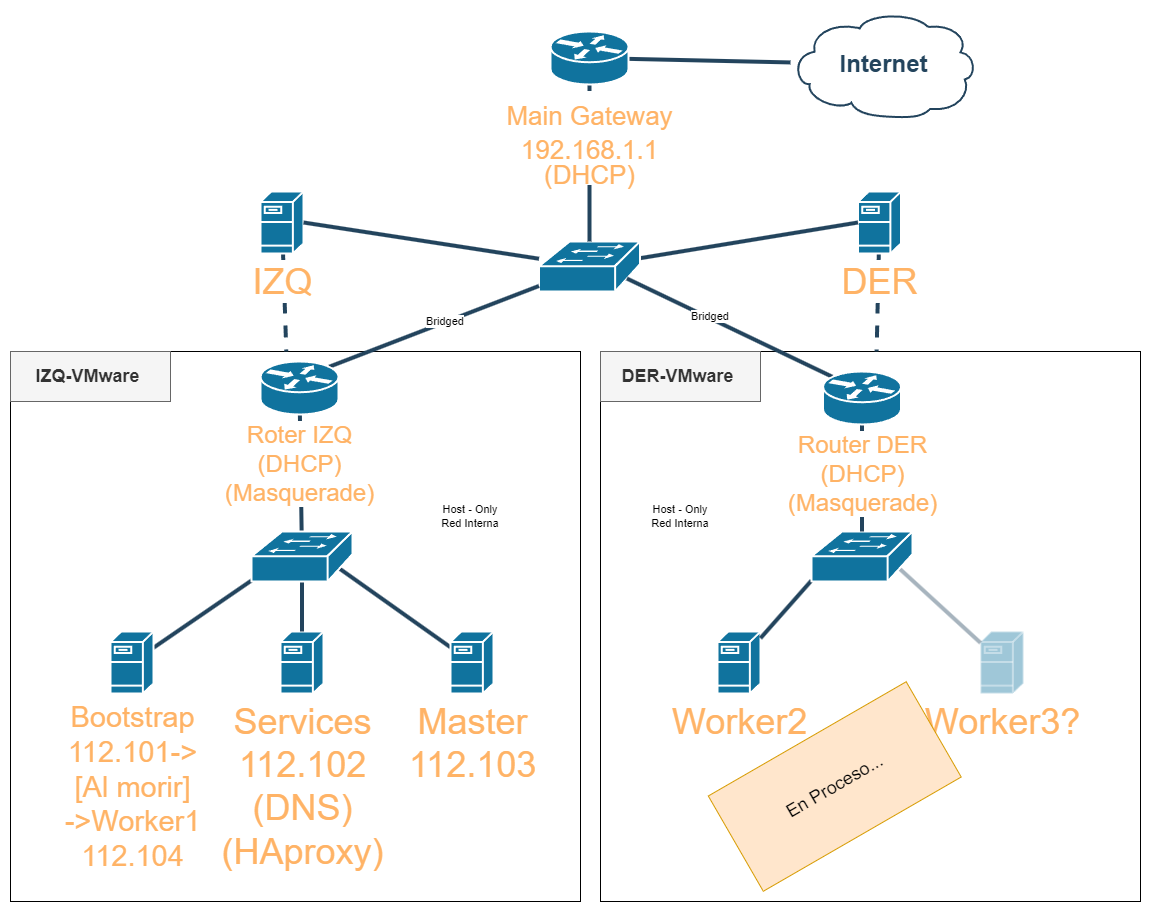

The diagram above was exported from draw.io. Its source (the exported page's mxGraphModel, read from the mxfile embedded in the PNG):
<mxGraphModel dx="1509" dy="931" grid="1" gridSize="10" guides="1" tooltips="1" connect="1" arrows="1" fold="1" page="1" pageScale="1" pageWidth="1654" pageHeight="1169" math="0" shadow="0">
  <root>
    <mxCell id="0" />
    <mxCell id="1" parent="0" />
    <mxCell id="6Xi8t6LcAfMTSiJyFvdY-31" value="" style="group" parent="1" vertex="1" connectable="0">
      <mxGeometry x="650" y="450" width="540" height="550" as="geometry" />
    </mxCell>
    <mxCell id="6Xi8t6LcAfMTSiJyFvdY-16" value="" style="rounded=0;whiteSpace=wrap;html=1;fontFamily=Helvetica;fontSize=11;fontColor=default;labelBackgroundColor=default;" parent="6Xi8t6LcAfMTSiJyFvdY-31" vertex="1">
      <mxGeometry width="540" height="550" as="geometry" />
    </mxCell>
    <mxCell id="6Xi8t6LcAfMTSiJyFvdY-23" value="DER-VMware&amp;nbsp;" style="text;html=1;align=center;verticalAlign=middle;whiteSpace=wrap;rounded=0;fontFamily=Helvetica;fontSize=18;labelBackgroundColor=none;fontStyle=1;fillColor=#f5f5f5;fontColor=#333333;strokeColor=#666666;" parent="6Xi8t6LcAfMTSiJyFvdY-31" vertex="1">
      <mxGeometry width="160" height="50" as="geometry" />
    </mxCell>
    <mxCell id="6Xi8t6LcAfMTSiJyFvdY-37" value="Host - Only&lt;div&gt;Red Interna&lt;/div&gt;" style="text;html=1;align=center;verticalAlign=middle;whiteSpace=wrap;rounded=0;fontFamily=Helvetica;fontSize=11;labelBackgroundColor=default;" parent="6Xi8t6LcAfMTSiJyFvdY-31" vertex="1">
      <mxGeometry x="50" y="150" width="60" height="30" as="geometry" />
    </mxCell>
    <mxCell id="6Xi8t6LcAfMTSiJyFvdY-9" value="Worker3?" style="shape=mxgraph.cisco.servers.fileserver;html=1;dashed=0;fillColor=#10739E;strokeColor=#ffffff;strokeWidth=2;verticalLabelPosition=bottom;verticalAlign=top;fontFamily=Helvetica;fontSize=36;fontColor=#FFB366;opacity=40;" parent="6Xi8t6LcAfMTSiJyFvdY-31" vertex="1">
      <mxGeometry x="380" y="280" width="43" height="62" as="geometry" />
    </mxCell>
    <mxCell id="6Xi8t6LcAfMTSiJyFvdY-8" value="Worker2" style="shape=mxgraph.cisco.servers.fileserver;html=1;dashed=0;fillColor=#10739E;strokeColor=#ffffff;strokeWidth=2;verticalLabelPosition=bottom;verticalAlign=top;fontFamily=Helvetica;fontSize=36;fontColor=#FFB366" parent="6Xi8t6LcAfMTSiJyFvdY-31" vertex="1">
      <mxGeometry x="117" y="280" width="43" height="62" as="geometry" />
    </mxCell>
    <mxCell id="sHJDxjZz3KCrqTx_DoRK-1" value="&lt;font style=&quot;font-size: 18px;&quot;&gt;En Proceso...&lt;/font&gt;" style="rounded=0;whiteSpace=wrap;html=1;fillColor=#ffe6cc;strokeColor=#d79b00;rotation=-30;" vertex="1" parent="6Xi8t6LcAfMTSiJyFvdY-31">
      <mxGeometry x="120" y="380" width="228.5" height="110" as="geometry" />
    </mxCell>
    <mxCell id="6Xi8t6LcAfMTSiJyFvdY-30" value="" style="group" parent="1" vertex="1" connectable="0">
      <mxGeometry x="60" y="450" width="570" height="550" as="geometry" />
    </mxCell>
    <mxCell id="6Xi8t6LcAfMTSiJyFvdY-15" value="" style="rounded=0;whiteSpace=wrap;html=1;fontFamily=Helvetica;fontSize=11;fontColor=default;labelBackgroundColor=default;" parent="6Xi8t6LcAfMTSiJyFvdY-30" vertex="1">
      <mxGeometry width="570" height="550" as="geometry" />
    </mxCell>
    <mxCell id="6Xi8t6LcAfMTSiJyFvdY-22" value="&lt;font style=&quot;font-size: 18px;&quot;&gt;&lt;b&gt;IZQ-VMware&amp;nbsp;&lt;/b&gt;&lt;/font&gt;" style="text;html=1;align=center;verticalAlign=middle;whiteSpace=wrap;rounded=0;fontFamily=Helvetica;fontSize=11;fontColor=#333333;labelBackgroundColor=none;fillColor=#f5f5f5;strokeColor=#666666;" parent="6Xi8t6LcAfMTSiJyFvdY-30" vertex="1">
      <mxGeometry width="160" height="50" as="geometry" />
    </mxCell>
    <mxCell id="6Xi8t6LcAfMTSiJyFvdY-36" value="Host - Only&lt;div&gt;Red Interna&lt;/div&gt;" style="text;html=1;align=center;verticalAlign=middle;whiteSpace=wrap;rounded=0;fontFamily=Helvetica;fontSize=11;fontColor=default;labelBackgroundColor=default;" parent="6Xi8t6LcAfMTSiJyFvdY-30" vertex="1">
      <mxGeometry x="430" y="150" width="60" height="30" as="geometry" />
    </mxCell>
    <mxCell id="6Xi8t6LcAfMTSiJyFvdY-4" style="edgeStyle=none;shape=connector;rounded=1;orthogonalLoop=1;jettySize=auto;html=1;entryX=0;entryY=0.98;entryDx=0;entryDy=0;entryPerimeter=0;strokeColor=#23445D;strokeWidth=4;align=center;verticalAlign=middle;fontFamily=Helvetica;fontSize=11;fontColor=default;labelBackgroundColor=default;endArrow=none;endFill=0;" parent="1" source="6Xi8t6LcAfMTSiJyFvdY-1" target="6Xi8t6LcAfMTSiJyFvdY-24" edge="1">
      <mxGeometry relative="1" as="geometry" />
    </mxCell>
    <mxCell id="6Xi8t6LcAfMTSiJyFvdY-6" style="edgeStyle=none;shape=connector;rounded=1;orthogonalLoop=1;jettySize=auto;html=1;entryX=0.87;entryY=0.74;entryDx=0;entryDy=0;entryPerimeter=0;strokeColor=#23445D;strokeWidth=4;align=center;verticalAlign=middle;fontFamily=Helvetica;fontSize=11;fontColor=default;labelBackgroundColor=default;endArrow=none;endFill=0;" parent="1" source="6Xi8t6LcAfMTSiJyFvdY-2" target="6Xi8t6LcAfMTSiJyFvdY-24" edge="1">
      <mxGeometry relative="1" as="geometry" />
    </mxCell>
    <mxCell id="6Xi8t6LcAfMTSiJyFvdY-28" style="edgeStyle=none;shape=connector;rounded=1;orthogonalLoop=1;jettySize=auto;html=1;strokeColor=#23445D;strokeWidth=4;align=center;verticalAlign=middle;fontFamily=Helvetica;fontSize=11;fontColor=default;labelBackgroundColor=default;endArrow=none;endFill=0;dashed=1;" parent="1" source="ICS3oGX2PgV0fAtgqAPe-1" target="6Xi8t6LcAfMTSiJyFvdY-16" edge="1">
      <mxGeometry relative="1" as="geometry" />
    </mxCell>
    <mxCell id="ICS3oGX2PgV0fAtgqAPe-1" value="DER" style="shape=mxgraph.cisco.servers.fileserver;html=1;dashed=0;fillColor=#10739E;strokeColor=#ffffff;strokeWidth=2;verticalLabelPosition=bottom;verticalAlign=top;fontFamily=Helvetica;fontSize=36;fontColor=#FFB366;labelBackgroundColor=default;" parent="1" vertex="1">
      <mxGeometry x="907.5" y="290" width="43" height="62" as="geometry" />
    </mxCell>
    <mxCell id="ICS3oGX2PgV0fAtgqAPe-2" value="Internet" style="shape=mxgraph.cisco.storage.cloud;html=1;dashed=0;strokeColor=#23445D;fillColor=#ffffff;strokeWidth=2;fontFamily=Helvetica;fontSize=24;fontColor=#23445D;align=center;fontStyle=1" parent="1" vertex="1">
      <mxGeometry x="840" y="110" width="186" height="106" as="geometry" />
    </mxCell>
    <mxCell id="GCIEt-LZotJdWRNGM8p_-5" style="edgeStyle=none;shape=connector;rounded=1;orthogonalLoop=1;jettySize=auto;html=1;strokeColor=#23445D;strokeWidth=4;align=center;verticalAlign=middle;fontFamily=Helvetica;fontSize=11;fontColor=default;labelBackgroundColor=default;endArrow=none;endFill=0;entryX=0;entryY=0.5;entryDx=0;entryDy=0;entryPerimeter=0;" parent="1" source="ICS3oGX2PgV0fAtgqAPe-3" target="ICS3oGX2PgV0fAtgqAPe-1" edge="1">
      <mxGeometry relative="1" as="geometry" />
    </mxCell>
    <mxCell id="ICS3oGX2PgV0fAtgqAPe-3" value="" style="shape=mxgraph.cisco.switches.workgroup_switch;html=1;dashed=0;fillColor=#10739E;strokeColor=#ffffff;strokeWidth=2;verticalLabelPosition=bottom;verticalAlign=top;fontFamily=Helvetica;fontSize=36;fontColor=#FFB366" parent="1" vertex="1">
      <mxGeometry x="588.5" y="340" width="101" height="50" as="geometry" />
    </mxCell>
    <mxCell id="GCIEt-LZotJdWRNGM8p_-1" style="edgeStyle=none;shape=connector;rounded=1;orthogonalLoop=1;jettySize=auto;html=1;strokeColor=#23445D;strokeWidth=4;align=center;verticalAlign=middle;fontFamily=Helvetica;fontSize=11;fontColor=default;labelBackgroundColor=default;endArrow=none;endFill=0;" parent="1" source="ICS3oGX2PgV0fAtgqAPe-4" target="ICS3oGX2PgV0fAtgqAPe-2" edge="1">
      <mxGeometry relative="1" as="geometry" />
    </mxCell>
    <mxCell id="6Xi8t6LcAfMTSiJyFvdY-29" style="edgeStyle=none;shape=connector;rounded=1;orthogonalLoop=1;jettySize=auto;html=1;strokeColor=#23445D;strokeWidth=4;align=center;verticalAlign=middle;fontFamily=Helvetica;fontSize=11;fontColor=default;labelBackgroundColor=default;endArrow=none;endFill=0;dashed=1;" parent="1" source="ICS3oGX2PgV0fAtgqAPe-5" target="6Xi8t6LcAfMTSiJyFvdY-15" edge="1">
      <mxGeometry relative="1" as="geometry" />
    </mxCell>
    <mxCell id="ICS3oGX2PgV0fAtgqAPe-5" value="IZQ" style="shape=mxgraph.cisco.servers.fileserver;html=1;dashed=0;fillColor=#10739E;strokeColor=#ffffff;strokeWidth=2;verticalLabelPosition=bottom;verticalAlign=top;fontFamily=Helvetica;fontSize=36;fontColor=#FFB366;labelBackgroundColor=default;" parent="1" vertex="1">
      <mxGeometry x="310" y="290" width="43" height="62" as="geometry" />
    </mxCell>
    <mxCell id="GCIEt-LZotJdWRNGM8p_-2" style="edgeStyle=none;shape=connector;rounded=1;orthogonalLoop=1;jettySize=auto;html=1;entryX=0.5;entryY=0;entryDx=0;entryDy=0;entryPerimeter=0;strokeColor=#23445D;strokeWidth=4;align=center;verticalAlign=middle;fontFamily=Helvetica;fontSize=11;fontColor=default;labelBackgroundColor=default;endArrow=none;endFill=0;" parent="1" source="ICS3oGX2PgV0fAtgqAPe-4" target="ICS3oGX2PgV0fAtgqAPe-3" edge="1">
      <mxGeometry relative="1" as="geometry" />
    </mxCell>
    <mxCell id="GCIEt-LZotJdWRNGM8p_-3" style="edgeStyle=none;shape=connector;rounded=1;orthogonalLoop=1;jettySize=auto;html=1;strokeColor=#23445D;strokeWidth=4;align=center;verticalAlign=middle;fontFamily=Helvetica;fontSize=11;fontColor=default;labelBackgroundColor=default;endArrow=none;endFill=0;entryX=0.12;entryY=0.1;entryDx=0;entryDy=0;entryPerimeter=0;exitX=0.87;exitY=0.74;exitDx=0;exitDy=0;exitPerimeter=0;" parent="1" source="ICS3oGX2PgV0fAtgqAPe-3" target="ICS3oGX2PgV0fAtgqAPe-7" edge="1">
      <mxGeometry relative="1" as="geometry">
        <mxPoint x="750" y="430" as="targetPoint" />
      </mxGeometry>
    </mxCell>
    <mxCell id="GCIEt-LZotJdWRNGM8p_-4" style="edgeStyle=none;shape=connector;rounded=1;orthogonalLoop=1;jettySize=auto;html=1;entryX=0.88;entryY=0.1;entryDx=0;entryDy=0;entryPerimeter=0;strokeColor=#23445D;strokeWidth=4;align=center;verticalAlign=middle;fontFamily=Helvetica;fontSize=11;fontColor=default;labelBackgroundColor=default;endArrow=none;endFill=0;" parent="1" source="ICS3oGX2PgV0fAtgqAPe-3" target="ICS3oGX2PgV0fAtgqAPe-6" edge="1">
      <mxGeometry relative="1" as="geometry" />
    </mxCell>
    <mxCell id="GCIEt-LZotJdWRNGM8p_-6" style="edgeStyle=none;shape=connector;rounded=1;orthogonalLoop=1;jettySize=auto;html=1;entryX=1;entryY=0.5;entryDx=0;entryDy=0;entryPerimeter=0;strokeColor=#23445D;strokeWidth=4;align=center;verticalAlign=middle;fontFamily=Helvetica;fontSize=11;fontColor=default;labelBackgroundColor=default;endArrow=none;endFill=0;" parent="1" source="ICS3oGX2PgV0fAtgqAPe-3" target="ICS3oGX2PgV0fAtgqAPe-5" edge="1">
      <mxGeometry relative="1" as="geometry" />
    </mxCell>
    <mxCell id="6Xi8t6LcAfMTSiJyFvdY-1" value="Bootstrap&lt;div&gt;112.101-&amp;gt;&lt;/div&gt;&lt;div&gt;&amp;nbsp;[Al morir]&amp;nbsp;&lt;/div&gt;&lt;div&gt;-&amp;gt;Worker1&lt;/div&gt;&lt;div&gt;112.104&lt;/div&gt;" style="shape=mxgraph.cisco.servers.fileserver;html=1;dashed=0;fillColor=#10739E;strokeColor=#ffffff;strokeWidth=2;verticalLabelPosition=bottom;verticalAlign=top;fontFamily=Helvetica;fontSize=29;fontColor=#FFB366" parent="1" vertex="1">
      <mxGeometry x="160" y="730" width="43" height="62" as="geometry" />
    </mxCell>
    <mxCell id="6Xi8t6LcAfMTSiJyFvdY-10" style="edgeStyle=none;shape=connector;rounded=1;orthogonalLoop=1;jettySize=auto;html=1;entryX=0.87;entryY=0.74;entryDx=0;entryDy=0;entryPerimeter=0;strokeColor=#23445D;strokeWidth=4;align=center;verticalAlign=middle;fontFamily=Helvetica;fontSize=11;fontColor=default;labelBackgroundColor=default;endArrow=none;endFill=0;opacity=40;" parent="1" source="6Xi8t6LcAfMTSiJyFvdY-9" target="6Xi8t6LcAfMTSiJyFvdY-26" edge="1">
      <mxGeometry relative="1" as="geometry" />
    </mxCell>
    <mxCell id="6Xi8t6LcAfMTSiJyFvdY-11" style="edgeStyle=none;shape=connector;rounded=1;orthogonalLoop=1;jettySize=auto;html=1;entryX=0;entryY=0.98;entryDx=0;entryDy=0;entryPerimeter=0;strokeColor=#23445D;strokeWidth=4;align=center;verticalAlign=middle;fontFamily=Helvetica;fontSize=11;fontColor=default;labelBackgroundColor=default;endArrow=none;endFill=0;" parent="1" source="6Xi8t6LcAfMTSiJyFvdY-8" target="6Xi8t6LcAfMTSiJyFvdY-26" edge="1">
      <mxGeometry relative="1" as="geometry" />
    </mxCell>
    <mxCell id="6Xi8t6LcAfMTSiJyFvdY-17" value="Services&lt;div&gt;112.102&lt;/div&gt;&lt;div&gt;(DNS)&lt;/div&gt;&lt;div&gt;(HAproxy)&lt;/div&gt;" style="shape=mxgraph.cisco.servers.fileserver;html=1;dashed=0;fillColor=#10739E;strokeColor=#ffffff;strokeWidth=2;verticalLabelPosition=bottom;verticalAlign=top;fontFamily=Helvetica;fontSize=36;fontColor=#FFB366" parent="1" vertex="1">
      <mxGeometry x="330" y="730" width="43" height="62" as="geometry" />
    </mxCell>
    <mxCell id="6Xi8t6LcAfMTSiJyFvdY-18" style="edgeStyle=none;shape=connector;rounded=1;orthogonalLoop=1;jettySize=auto;html=1;entryX=0.5;entryY=0;entryDx=0;entryDy=0;entryPerimeter=0;strokeColor=#23445D;strokeWidth=4;align=center;verticalAlign=middle;fontFamily=Helvetica;fontSize=11;fontColor=default;labelBackgroundColor=default;endArrow=none;endFill=0;exitX=0.5;exitY=0.98;exitDx=0;exitDy=0;exitPerimeter=0;" parent="1" source="6Xi8t6LcAfMTSiJyFvdY-24" target="6Xi8t6LcAfMTSiJyFvdY-17" edge="1">
      <mxGeometry relative="1" as="geometry" />
    </mxCell>
    <mxCell id="6Xi8t6LcAfMTSiJyFvdY-2" value="Master&lt;div&gt;112.103&lt;/div&gt;" style="shape=mxgraph.cisco.servers.fileserver;html=1;dashed=0;fillColor=#10739E;strokeColor=#ffffff;strokeWidth=2;verticalLabelPosition=bottom;verticalAlign=top;fontFamily=Helvetica;fontSize=36;fontColor=#FFB366" parent="1" vertex="1">
      <mxGeometry x="500" y="730" width="43" height="62" as="geometry" />
    </mxCell>
    <mxCell id="6Xi8t6LcAfMTSiJyFvdY-25" style="edgeStyle=none;shape=connector;rounded=1;orthogonalLoop=1;jettySize=auto;html=1;strokeColor=#23445D;strokeWidth=4;align=center;verticalAlign=middle;fontFamily=Helvetica;fontSize=11;fontColor=default;labelBackgroundColor=default;endArrow=none;endFill=0;" parent="1" source="ICS3oGX2PgV0fAtgqAPe-6" target="6Xi8t6LcAfMTSiJyFvdY-24" edge="1">
      <mxGeometry relative="1" as="geometry" />
    </mxCell>
    <mxCell id="ICS3oGX2PgV0fAtgqAPe-6" value="Roter IZQ&lt;div&gt;(DHCP)&lt;/div&gt;&lt;div&gt;(Masquerade)&lt;/div&gt;" style="shape=mxgraph.cisco.routers.router;html=1;dashed=0;fillColor=#10739E;strokeColor=#ffffff;strokeWidth=2;verticalLabelPosition=bottom;verticalAlign=top;fontFamily=Helvetica;fontSize=24;fontColor=#FFB366;labelBackgroundColor=default;labelBorderColor=none;" parent="1" vertex="1">
      <mxGeometry x="310" y="460" width="78" height="53" as="geometry" />
    </mxCell>
    <mxCell id="6Xi8t6LcAfMTSiJyFvdY-24" value="" style="shape=mxgraph.cisco.switches.workgroup_switch;html=1;dashed=0;fillColor=#10739E;strokeColor=#ffffff;strokeWidth=2;verticalLabelPosition=bottom;verticalAlign=top;fontFamily=Helvetica;fontSize=36;fontColor=#FFB366" parent="1" vertex="1">
      <mxGeometry x="301" y="630" width="101" height="50" as="geometry" />
    </mxCell>
    <mxCell id="6Xi8t6LcAfMTSiJyFvdY-26" value="" style="shape=mxgraph.cisco.switches.workgroup_switch;html=1;dashed=0;fillColor=#10739E;strokeColor=#ffffff;strokeWidth=2;verticalLabelPosition=bottom;verticalAlign=top;fontFamily=Helvetica;fontSize=36;fontColor=#FFB366" parent="1" vertex="1">
      <mxGeometry x="861" y="630" width="101" height="50" as="geometry" />
    </mxCell>
    <mxCell id="6Xi8t6LcAfMTSiJyFvdY-27" style="edgeStyle=none;shape=connector;rounded=1;orthogonalLoop=1;jettySize=auto;html=1;entryX=0.5;entryY=0;entryDx=0;entryDy=0;entryPerimeter=0;strokeColor=#23445D;strokeWidth=4;align=center;verticalAlign=middle;fontFamily=Helvetica;fontSize=11;fontColor=default;labelBackgroundColor=default;endArrow=none;endFill=0;" parent="1" source="ICS3oGX2PgV0fAtgqAPe-7" target="6Xi8t6LcAfMTSiJyFvdY-26" edge="1">
      <mxGeometry relative="1" as="geometry" />
    </mxCell>
    <mxCell id="ICS3oGX2PgV0fAtgqAPe-7" value="Router DER&lt;div&gt;(DHCP)&lt;/div&gt;&lt;div&gt;(Masquerade)&lt;/div&gt;" style="shape=mxgraph.cisco.routers.router;html=1;dashed=0;fillColor=#10739E;strokeColor=#ffffff;strokeWidth=2;verticalLabelPosition=bottom;verticalAlign=top;fontFamily=Helvetica;fontSize=24;fontColor=#FFB366;labelBackgroundColor=default;" parent="1" vertex="1">
      <mxGeometry x="872.5" y="470" width="78" height="53" as="geometry" />
    </mxCell>
    <mxCell id="ICS3oGX2PgV0fAtgqAPe-4" value="&lt;font style=&quot;font-size: 26px; line-height: 70%;&quot;&gt;Main Gateway&lt;/font&gt;&lt;div style=&quot;line-height: 70%;&quot;&gt;&lt;font style=&quot;font-size: 26px; line-height: 70%;&quot;&gt;192.168.1.1&lt;br&gt;&lt;/font&gt;&lt;div&gt;&lt;font style=&quot;font-size: 26px; line-height: 70%;&quot;&gt;(DHCP)&lt;/font&gt;&lt;/div&gt;&lt;/div&gt;" style="shape=mxgraph.cisco.routers.router;html=1;dashed=0;fillColor=#10739E;strokeColor=#ffffff;strokeWidth=2;verticalLabelPosition=bottom;verticalAlign=top;fontFamily=Helvetica;fontSize=36;fontColor=#FFB366;labelBackgroundColor=default;" parent="1" vertex="1">
      <mxGeometry x="600" y="130" width="78" height="53" as="geometry" />
    </mxCell>
    <mxCell id="6Xi8t6LcAfMTSiJyFvdY-32" value="Bridged" style="text;html=1;align=center;verticalAlign=middle;whiteSpace=wrap;rounded=0;fontFamily=Helvetica;fontSize=11;fontColor=default;labelBackgroundColor=default;" parent="1" vertex="1">
      <mxGeometry x="730" y="400" width="60" height="30" as="geometry" />
    </mxCell>
    <mxCell id="6Xi8t6LcAfMTSiJyFvdY-35" value="Bridged" style="text;html=1;align=center;verticalAlign=middle;whiteSpace=wrap;rounded=0;fontFamily=Helvetica;fontSize=11;fontColor=default;labelBackgroundColor=default;" parent="1" vertex="1">
      <mxGeometry x="465" y="405" width="60" height="30" as="geometry" />
    </mxCell>
  </root>
</mxGraphModel>